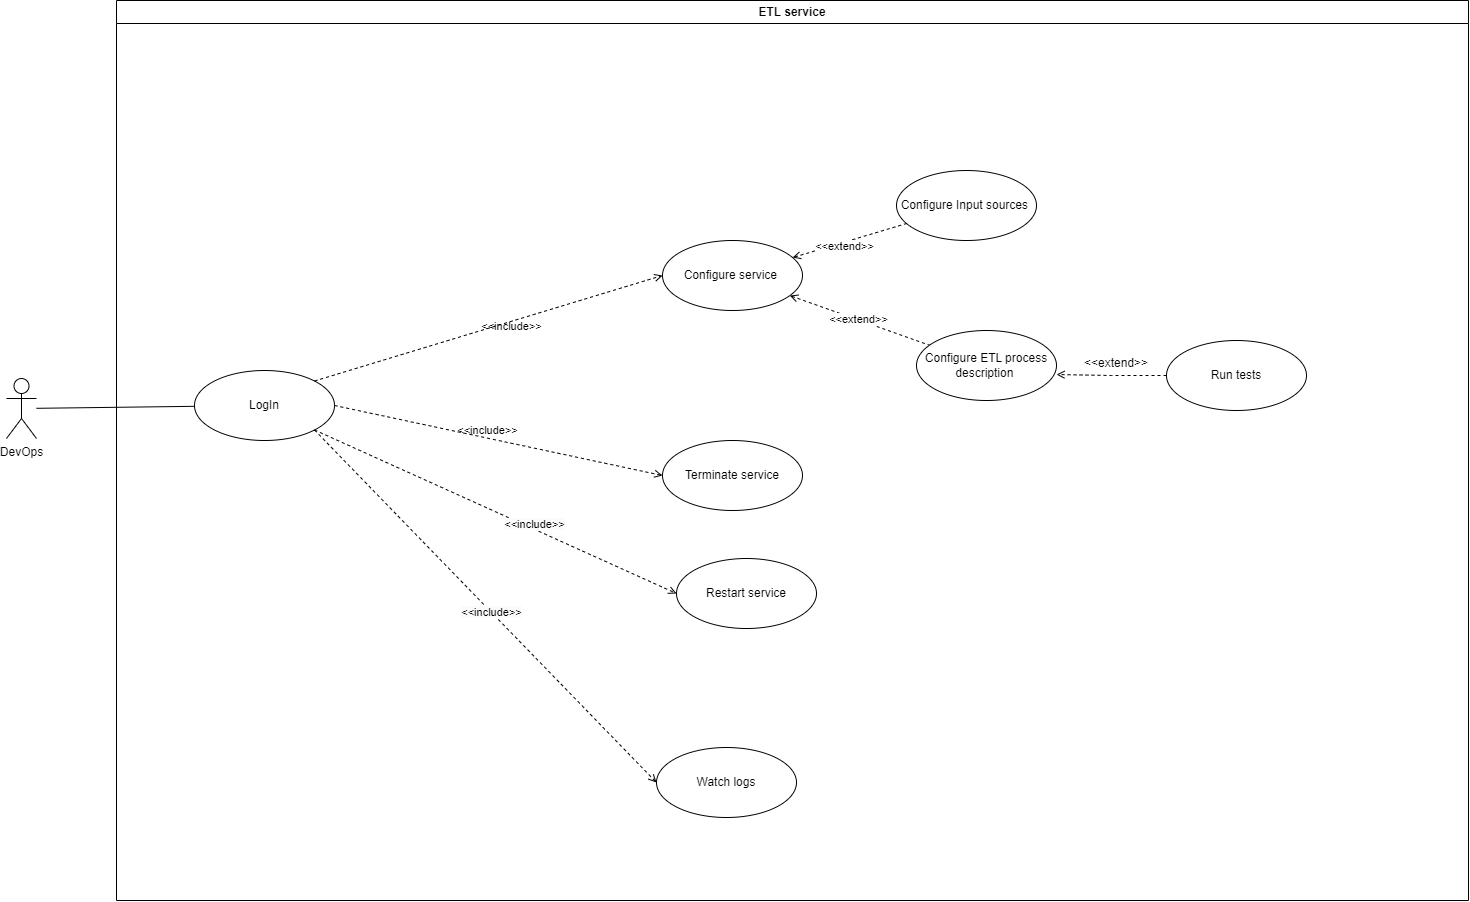

The diagram above was exported from draw.io. Its source (the exported page's mxGraphModel, read from the mxfile embedded in the PNG):
<mxGraphModel dx="2049" dy="1054" grid="1" gridSize="10" guides="1" tooltips="1" connect="1" arrows="1" fold="1" page="1" pageScale="1" pageWidth="827" pageHeight="1169" math="0" shadow="0">
  <root>
    <mxCell id="0" />
    <mxCell id="1" parent="0" />
    <mxCell id="1KI7qoRUSAaZu9YH3PpQ-52" style="rounded=0;orthogonalLoop=1;jettySize=auto;html=1;endArrow=none;endFill=0;" parent="1" source="1KI7qoRUSAaZu9YH3PpQ-1" target="1KI7qoRUSAaZu9YH3PpQ-41" edge="1">
      <mxGeometry relative="1" as="geometry" />
    </mxCell>
    <mxCell id="1KI7qoRUSAaZu9YH3PpQ-1" value="DevOps" style="shape=umlActor;html=1;verticalLabelPosition=bottom;verticalAlign=top;align=center;" parent="1" vertex="1">
      <mxGeometry x="70" y="388" width="30" height="60" as="geometry" />
    </mxCell>
    <mxCell id="1KI7qoRUSAaZu9YH3PpQ-2" value="ETL service" style="swimlane;whiteSpace=wrap;html=1;" parent="1" vertex="1">
      <mxGeometry x="180" y="10" width="1352" height="900" as="geometry" />
    </mxCell>
    <mxCell id="1KI7qoRUSAaZu9YH3PpQ-41" value="LogIn" style="ellipse;whiteSpace=wrap;html=1;" parent="1KI7qoRUSAaZu9YH3PpQ-2" vertex="1">
      <mxGeometry x="78" y="370" width="140" height="70" as="geometry" />
    </mxCell>
    <mxCell id="1KI7qoRUSAaZu9YH3PpQ-43" value="&amp;lt;&amp;lt;include&amp;gt;&amp;gt;" style="edgeStyle=none;html=1;endArrow=open;verticalAlign=bottom;dashed=1;labelBackgroundColor=none;rounded=0;exitX=1;exitY=0;exitDx=0;exitDy=0;entryX=0;entryY=0.5;entryDx=0;entryDy=0;" parent="1KI7qoRUSAaZu9YH3PpQ-2" target="wkU8SOKUY6_yaawyySyG-1" edge="1" source="1KI7qoRUSAaZu9YH3PpQ-41">
      <mxGeometry x="0.106" y="-13" width="160" relative="1" as="geometry">
        <mxPoint x="545.9999999999995" y="280" as="sourcePoint" />
        <mxPoint x="396" y="149" as="targetPoint" />
        <mxPoint as="offset" />
      </mxGeometry>
    </mxCell>
    <mxCell id="1KI7qoRUSAaZu9YH3PpQ-44" value="Terminate service" style="ellipse;whiteSpace=wrap;html=1;" parent="1KI7qoRUSAaZu9YH3PpQ-2" vertex="1">
      <mxGeometry x="546" y="440" width="140" height="70" as="geometry" />
    </mxCell>
    <mxCell id="1KI7qoRUSAaZu9YH3PpQ-45" value="&amp;lt;&amp;lt;include&amp;gt;&amp;gt;" style="edgeStyle=none;html=1;endArrow=open;verticalAlign=bottom;dashed=1;labelBackgroundColor=none;rounded=0;entryX=0;entryY=0.5;entryDx=0;entryDy=0;exitX=1;exitY=0.5;exitDx=0;exitDy=0;" parent="1KI7qoRUSAaZu9YH3PpQ-2" source="1KI7qoRUSAaZu9YH3PpQ-41" target="1KI7qoRUSAaZu9YH3PpQ-44" edge="1">
      <mxGeometry x="-0.0595" y="-1" width="160" relative="1" as="geometry">
        <mxPoint x="331" y="384" as="sourcePoint" />
        <mxPoint x="498" y="468" as="targetPoint" />
        <mxPoint as="offset" />
      </mxGeometry>
    </mxCell>
    <mxCell id="1KI7qoRUSAaZu9YH3PpQ-46" style="rounded=0;orthogonalLoop=1;jettySize=auto;html=1;dashed=1;endArrow=open;endFill=0;entryX=0;entryY=0.5;entryDx=0;entryDy=0;exitX=1;exitY=1;exitDx=0;exitDy=0;" parent="1KI7qoRUSAaZu9YH3PpQ-2" source="1KI7qoRUSAaZu9YH3PpQ-41" target="1KI7qoRUSAaZu9YH3PpQ-48" edge="1">
      <mxGeometry relative="1" as="geometry">
        <mxPoint x="208" y="216" as="sourcePoint" />
      </mxGeometry>
    </mxCell>
    <mxCell id="1KI7qoRUSAaZu9YH3PpQ-47" value="&lt;span style=&quot;background-color: rgb(251, 251, 251);&quot;&gt;&amp;lt;&amp;lt;include&amp;gt;&amp;gt;&lt;/span&gt;" style="edgeLabel;html=1;align=center;verticalAlign=middle;resizable=0;points=[];" parent="1KI7qoRUSAaZu9YH3PpQ-46" connectable="0" vertex="1">
      <mxGeometry x="0.0997" relative="1" as="geometry">
        <mxPoint x="20" y="4" as="offset" />
      </mxGeometry>
    </mxCell>
    <mxCell id="1KI7qoRUSAaZu9YH3PpQ-48" value="Restart service" style="ellipse;whiteSpace=wrap;html=1;" parent="1KI7qoRUSAaZu9YH3PpQ-2" vertex="1">
      <mxGeometry x="560" y="558" width="140" height="70" as="geometry" />
    </mxCell>
    <mxCell id="1KI7qoRUSAaZu9YH3PpQ-49" style="rounded=0;orthogonalLoop=1;jettySize=auto;html=1;endArrow=open;endFill=0;dashed=1;entryX=0;entryY=0.5;entryDx=0;entryDy=0;exitX=1;exitY=1;exitDx=0;exitDy=0;" parent="1KI7qoRUSAaZu9YH3PpQ-2" source="1KI7qoRUSAaZu9YH3PpQ-41" target="1KI7qoRUSAaZu9YH3PpQ-51" edge="1">
      <mxGeometry relative="1" as="geometry">
        <mxPoint x="210" y="634" as="sourcePoint" />
      </mxGeometry>
    </mxCell>
    <mxCell id="1KI7qoRUSAaZu9YH3PpQ-50" value="&lt;span style=&quot;background-color: rgb(251, 251, 251);&quot;&gt;&amp;lt;&amp;lt;include&amp;gt;&amp;gt;&lt;/span&gt;" style="edgeLabel;html=1;align=center;verticalAlign=middle;resizable=0;points=[];" parent="1KI7qoRUSAaZu9YH3PpQ-49" connectable="0" vertex="1">
      <mxGeometry x="0.0274" relative="1" as="geometry">
        <mxPoint as="offset" />
      </mxGeometry>
    </mxCell>
    <mxCell id="1KI7qoRUSAaZu9YH3PpQ-51" value="Watch logs" style="ellipse;whiteSpace=wrap;html=1;" parent="1KI7qoRUSAaZu9YH3PpQ-2" vertex="1">
      <mxGeometry x="540" y="747" width="140" height="70" as="geometry" />
    </mxCell>
    <mxCell id="yGUYjB_gWH12SQfM5W9i-1" style="rounded=0;orthogonalLoop=1;jettySize=auto;html=1;dashed=1;endArrow=none;endFill=0;startArrow=open;startFill=0;" edge="1" parent="1KI7qoRUSAaZu9YH3PpQ-2" source="wkU8SOKUY6_yaawyySyG-1" target="wkU8SOKUY6_yaawyySyG-3">
      <mxGeometry relative="1" as="geometry" />
    </mxCell>
    <mxCell id="yGUYjB_gWH12SQfM5W9i-2" value="&amp;lt;&amp;lt;extend&amp;gt;&amp;gt;" style="edgeLabel;html=1;align=center;verticalAlign=middle;resizable=0;points=[];" vertex="1" connectable="0" parent="yGUYjB_gWH12SQfM5W9i-1">
      <mxGeometry x="-0.1038" y="-3" relative="1" as="geometry">
        <mxPoint as="offset" />
      </mxGeometry>
    </mxCell>
    <mxCell id="yGUYjB_gWH12SQfM5W9i-3" style="rounded=0;orthogonalLoop=1;jettySize=auto;html=1;endArrow=none;endFill=0;dashed=1;startArrow=open;startFill=0;" edge="1" parent="1KI7qoRUSAaZu9YH3PpQ-2" source="wkU8SOKUY6_yaawyySyG-1" target="wkU8SOKUY6_yaawyySyG-4">
      <mxGeometry relative="1" as="geometry" />
    </mxCell>
    <mxCell id="yGUYjB_gWH12SQfM5W9i-4" value="&amp;lt;&amp;lt;extend&amp;gt;&amp;gt;" style="edgeLabel;html=1;align=center;verticalAlign=middle;resizable=0;points=[];" vertex="1" connectable="0" parent="yGUYjB_gWH12SQfM5W9i-3">
      <mxGeometry x="-0.0287" y="1" relative="1" as="geometry">
        <mxPoint as="offset" />
      </mxGeometry>
    </mxCell>
    <mxCell id="wkU8SOKUY6_yaawyySyG-1" value="Configure service&amp;nbsp;" style="ellipse;whiteSpace=wrap;html=1;" parent="1KI7qoRUSAaZu9YH3PpQ-2" vertex="1">
      <mxGeometry x="546" y="240" width="140" height="70" as="geometry" />
    </mxCell>
    <mxCell id="wkU8SOKUY6_yaawyySyG-3" value="Configure Input sources&amp;nbsp;" style="ellipse;whiteSpace=wrap;html=1;" parent="1KI7qoRUSAaZu9YH3PpQ-2" vertex="1">
      <mxGeometry x="780" y="170" width="140" height="70" as="geometry" />
    </mxCell>
    <mxCell id="wkU8SOKUY6_yaawyySyG-4" value="Configure ETL process description&amp;nbsp;" style="ellipse;whiteSpace=wrap;html=1;" parent="1KI7qoRUSAaZu9YH3PpQ-2" vertex="1">
      <mxGeometry x="800" y="330" width="140" height="70" as="geometry" />
    </mxCell>
    <mxCell id="wkU8SOKUY6_yaawyySyG-6" value="Run tests" style="ellipse;whiteSpace=wrap;html=1;" vertex="1" parent="1KI7qoRUSAaZu9YH3PpQ-2">
      <mxGeometry x="1050" y="340" width="140" height="70" as="geometry" />
    </mxCell>
    <mxCell id="wkU8SOKUY6_yaawyySyG-7" style="edgeStyle=orthogonalEdgeStyle;rounded=0;orthogonalLoop=1;jettySize=auto;html=1;entryX=1;entryY=0.629;entryDx=0;entryDy=0;entryPerimeter=0;dashed=1;endArrow=open;endFill=0;" edge="1" parent="1KI7qoRUSAaZu9YH3PpQ-2" source="wkU8SOKUY6_yaawyySyG-6" target="wkU8SOKUY6_yaawyySyG-4">
      <mxGeometry relative="1" as="geometry" />
    </mxCell>
    <mxCell id="wkU8SOKUY6_yaawyySyG-8" value="&amp;lt;&amp;lt;extend&amp;gt;&amp;gt;" style="text;html=1;align=center;verticalAlign=middle;whiteSpace=wrap;rounded=0;" vertex="1" parent="1KI7qoRUSAaZu9YH3PpQ-2">
      <mxGeometry x="970" y="348" width="60" height="30" as="geometry" />
    </mxCell>
  </root>
</mxGraphModel>